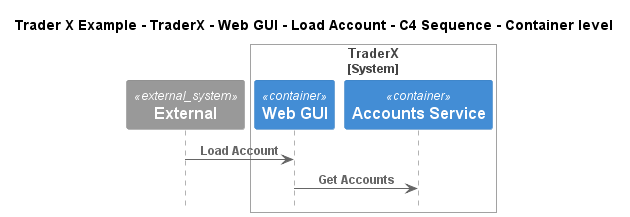

The diagram above was rendered by PlantUML. Its source (embedded in the PNG):
@startuml
!include ..\..\..\..\..\..\..\.c4s\C4_Sequence.puml

title Trader X Example - TraderX - Web GUI - Load Account - C4 Sequence - Container level

System_Ext(C4InterFlow.SoftwareSystems.ExternalSystem, "External", "")

System_Boundary(TraderXExample.SoftwareSystems.TraderX, "TraderX")
    Container(TraderXExample.SoftwareSystems.TraderX.Containers.WebGUI, "Web GUI", "", "Allows employees to manage accounts and book trades")
    Container(TraderXExample.SoftwareSystems.TraderX.Containers.AccountsService, "Accounts Service", "", "Service which provides account management")
Boundary_End()

Rel(C4InterFlow.SoftwareSystems.ExternalSystem, TraderXExample.SoftwareSystems.TraderX.Containers.WebGUI, "Load Account")
Rel(TraderXExample.SoftwareSystems.TraderX.Containers.WebGUI, TraderXExample.SoftwareSystems.TraderX.Containers.AccountsService, "Get Accounts")


@enduml